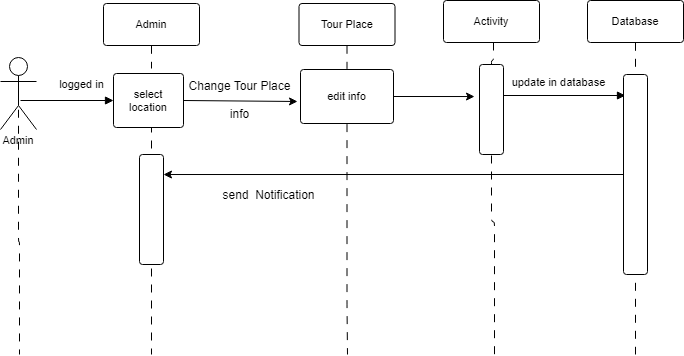

The diagram above was exported from draw.io. Its source (the exported page's mxGraphModel, read from the mxfile embedded in the PNG):
<mxGraphModel dx="868" dy="407" grid="1" gridSize="10" guides="1" tooltips="1" connect="1" arrows="1" fold="1" page="1" pageScale="1" pageWidth="850" pageHeight="1100" math="0" shadow="0">
  <root>
    <mxCell id="0" />
    <mxCell id="1" parent="0" />
    <UserObject label="logged in" lucidchartObjectId="BQatiKH2iUAZ" id="yXUn3SpuX104vkGJznNw-1">
      <mxCell style="html=1;whiteSpace=wrap;strokeColor=none;fillColor=none;whiteSpace=wrap;fontSize=11;fontColor=#000000;spacing=0;strokeOpacity=100;rounded=1;absoluteArcSize=1;arcSize=6;" vertex="1" zOrder="2" parent="1">
        <mxGeometry x="170" y="205" width="137" height="29" as="geometry" />
      </mxCell>
    </UserObject>
    <UserObject label="Admin" lucidchartObjectId="BQateymwX7bK" id="yXUn3SpuX104vkGJznNw-2">
      <mxCell style="html=1;whiteSpace=wrap;;whiteSpace=wrap;fontSize=11;fontColor=#000000;spacing=3;strokeOpacity=100;fillOpacity=100;rounded=1;absoluteArcSize=1;arcSize=6;fillColor=#ffffff;" vertex="1" zOrder="3" parent="1">
        <mxGeometry x="260" y="139" width="96" height="42" as="geometry" />
      </mxCell>
    </UserObject>
    <UserObject label="Database" lucidchartObjectId="BQaty1ooxwkq" id="yXUn3SpuX104vkGJznNw-3">
      <mxCell style="html=1;whiteSpace=wrap;;whiteSpace=wrap;fontSize=11;fontColor=#000000;spacing=3;strokeOpacity=100;fillOpacity=100;rounded=1;absoluteArcSize=1;arcSize=6;fillColor=#ffffff;" vertex="1" zOrder="4" parent="1">
        <mxGeometry x="744" y="136" width="96" height="42" as="geometry" />
      </mxCell>
    </UserObject>
    <UserObject label="Tour Place" lucidchartObjectId="BQatAc4LXH._" id="yXUn3SpuX104vkGJznNw-4">
      <mxCell style="html=1;whiteSpace=wrap;;whiteSpace=wrap;fontSize=11;fontColor=#000000;spacing=3;strokeOpacity=100;fillOpacity=100;rounded=1;absoluteArcSize=1;arcSize=6;fillColor=#ffffff;" vertex="1" zOrder="6" parent="1">
        <mxGeometry x="455.5" y="139" width="96" height="42" as="geometry" />
      </mxCell>
    </UserObject>
    <UserObject label="" lucidchartObjectId="BQatYsqP9_xD" id="yXUn3SpuX104vkGJznNw-5">
      <mxCell style="html=1;jettySize=18;whiteSpace=wrap;fontSize=11;strokeOpacity=100;rounded=0;startArrow=none;;endArrow=block;endFill=1;;entryX=0.083;entryY=0.105;entryDx=0;entryDy=0;entryPerimeter=0;" edge="1" parent="1" target="yXUn3SpuX104vkGJznNw-17">
        <mxGeometry width="100" height="100" relative="1" as="geometry">
          <Array as="points" />
          <mxPoint x="776" y="234" as="targetPoint" />
          <mxPoint x="656" y="231" as="sourcePoint" />
        </mxGeometry>
      </mxCell>
    </UserObject>
    <mxCell id="yXUn3SpuX104vkGJznNw-6" value="update in database" style="text;html=1;resizable=0;labelBackgroundColor=#ffffff;align=center;verticalAlign=middle;fontColor=#000000;;fontSize=11;" vertex="1" parent="yXUn3SpuX104vkGJznNw-5">
      <mxGeometry relative="1" as="geometry">
        <mxPoint x="-4.59" y="-13.01" as="offset" />
      </mxGeometry>
    </mxCell>
    <UserObject label="" lucidchartObjectId="BQat5L7.bYkt" id="yXUn3SpuX104vkGJznNw-7">
      <mxCell style="html=1;jettySize=18;whiteSpace=wrap;fontSize=11;strokeOpacity=100;dashed=1;dashPattern=8 8;rounded=1;arcSize=10;edgeStyle=orthogonalEdgeStyle;startArrow=none;;endArrow=none;;" edge="1" parent="1">
        <mxGeometry width="100" height="100" relative="1" as="geometry">
          <Array as="points" />
          <mxPoint x="308" y="260" as="sourcePoint" />
          <mxPoint x="308" y="490" as="targetPoint" />
        </mxGeometry>
      </mxCell>
    </UserObject>
    <UserObject label="" lucidchartObjectId="BQategqZ~9TB" id="yXUn3SpuX104vkGJznNw-8">
      <mxCell style="html=1;whiteSpace=wrap;;whiteSpace=wrap;fontSize=11;spacing=0;strokeOpacity=100;fillOpacity=100;rounded=1;absoluteArcSize=1;arcSize=6;fillColor=#ffffff;" vertex="1" zOrder="16" parent="1">
        <mxGeometry x="296" y="290" width="24" height="110" as="geometry" />
      </mxCell>
    </UserObject>
    <UserObject label="" lucidchartObjectId="BQatzb.U8~9F" id="yXUn3SpuX104vkGJznNw-9">
      <mxCell style="html=1;jettySize=18;whiteSpace=wrap;fontSize=11;strokeOpacity=100;dashed=1;dashPattern=8 8;rounded=1;arcSize=10;edgeStyle=orthogonalEdgeStyle;startArrow=none;;endArrow=none;;exitX=0.5;exitY=1.011111111111111;exitPerimeter=0;" edge="1" parent="1" source="yXUn3SpuX104vkGJznNw-18">
        <mxGeometry width="100" height="100" relative="1" as="geometry">
          <Array as="points">
            <mxPoint x="504" y="439" />
          </Array>
          <mxPoint x="504" y="490" as="targetPoint" />
        </mxGeometry>
      </mxCell>
    </UserObject>
    <UserObject label="" lucidchartObjectId="BQatsLzk2A6c" id="yXUn3SpuX104vkGJznNw-10">
      <mxCell style="html=1;jettySize=18;whiteSpace=wrap;fontSize=11;strokeOpacity=100;dashed=1;dashPattern=8 8;rounded=1;arcSize=10;edgeStyle=orthogonalEdgeStyle;startArrow=none;;endArrow=none;;exitX=0.5;exitY=1.0071428571428571;exitPerimeter=0;" edge="1" parent="1" source="yXUn3SpuX104vkGJznNw-3">
        <mxGeometry width="100" height="100" relative="1" as="geometry">
          <Array as="points" />
          <mxPoint x="792" y="490" as="targetPoint" />
        </mxGeometry>
      </mxCell>
    </UserObject>
    <UserObject label="Admin" lucidchartObjectId="BQat7Q~5wfcj" id="yXUn3SpuX104vkGJznNw-11">
      <mxCell style="html=1;whiteSpace=wrap;shape=umlActor;labelPosition=center;verticalLabelPosition=bottom;verticalAlign=top;whiteSpace=nowrap;whiteSpace=wrap;fontSize=11;fontColor=#000000;spacing=0;strokeOpacity=100;rounded=1;absoluteArcSize=1;arcSize=6;" vertex="1" zOrder="24" parent="1">
        <mxGeometry x="157" y="193" width="36" height="72" as="geometry" />
      </mxCell>
    </UserObject>
    <UserObject label="" lucidchartObjectId="BQatMcQggi6l" id="yXUn3SpuX104vkGJznNw-12">
      <mxCell style="html=1;jettySize=18;whiteSpace=wrap;fontSize=11;rounded=0;startArrow=none;;endArrow=block;endFill=1;;" edge="1" parent="1">
        <mxGeometry width="100" height="100" relative="1" as="geometry">
          <Array as="points" />
          <mxPoint x="270" y="236" as="targetPoint" />
          <mxPoint x="177" y="236" as="sourcePoint" />
        </mxGeometry>
      </mxCell>
    </UserObject>
    <UserObject label="" lucidchartObjectId="BQatt-anQVDa" id="yXUn3SpuX104vkGJznNw-13">
      <mxCell style="html=1;jettySize=18;whiteSpace=wrap;fontSize=11;strokeOpacity=100;dashed=1;dashPattern=8 8;rounded=1;arcSize=10;edgeStyle=orthogonalEdgeStyle;startArrow=none;;endArrow=none;;exitX=0.5;exitY=0.5037117593940021;exitPerimeter=0;" edge="1" parent="1" source="yXUn3SpuX104vkGJznNw-11">
        <mxGeometry width="100" height="100" relative="1" as="geometry">
          <Array as="points" />
          <mxPoint x="176" y="490" as="targetPoint" />
        </mxGeometry>
      </mxCell>
    </UserObject>
    <UserObject label="" lucidchartObjectId="BQatjMNZRox6" id="yXUn3SpuX104vkGJznNw-14">
      <mxCell style="html=1;jettySize=18;whiteSpace=wrap;fontSize=11;strokeOpacity=100;dashed=1;dashPattern=8 8;rounded=1;arcSize=10;edgeStyle=orthogonalEdgeStyle;startArrow=none;;endArrow=none;;exitX=0.5;exitY=1.0071428571428571;exitPerimeter=0;" edge="1" parent="1" source="yXUn3SpuX104vkGJznNw-2">
        <mxGeometry width="100" height="100" relative="1" as="geometry">
          <Array as="points" />
          <mxPoint x="308" y="204" as="targetPoint" />
        </mxGeometry>
      </mxCell>
    </UserObject>
    <UserObject label="" lucidchartObjectId="BQatj0TJEoQ2" id="yXUn3SpuX104vkGJznNw-15">
      <mxCell style="html=1;jettySize=18;whiteSpace=wrap;fontSize=11;strokeOpacity=100;dashed=1;dashPattern=8 8;rounded=0;startArrow=none;;endArrow=none;;exitX=0.5;exitY=1.0071428571428571;exitPerimeter=0;entryX=0.5;entryY=-0.01111111111111119;entryPerimeter=0;" edge="1" parent="1" source="yXUn3SpuX104vkGJznNw-4" target="yXUn3SpuX104vkGJznNw-18">
        <mxGeometry width="100" height="100" relative="1" as="geometry">
          <Array as="points" />
        </mxGeometry>
      </mxCell>
    </UserObject>
    <mxCell id="yXUn3SpuX104vkGJznNw-16" style="edgeStyle=orthogonalEdgeStyle;rounded=0;orthogonalLoop=1;jettySize=auto;html=1;exitX=0;exitY=0.5;exitDx=0;exitDy=0;fontSize=12;entryX=1;entryY=0.182;entryDx=0;entryDy=0;entryPerimeter=0;" edge="1" parent="1" source="yXUn3SpuX104vkGJznNw-17" target="yXUn3SpuX104vkGJznNw-8">
      <mxGeometry relative="1" as="geometry">
        <mxPoint x="180" y="310" as="targetPoint" />
      </mxGeometry>
    </mxCell>
    <UserObject label="" lucidchartObjectId="BQatfhDhC_-w" id="yXUn3SpuX104vkGJznNw-17">
      <mxCell style="html=1;whiteSpace=wrap;;whiteSpace=wrap;fontSize=11;spacing=0;strokeOpacity=100;fillOpacity=100;rounded=1;absoluteArcSize=1;arcSize=6;fillColor=#ffffff;" vertex="1" zOrder="37" parent="1">
        <mxGeometry x="780" y="210" width="24" height="200" as="geometry" />
      </mxCell>
    </UserObject>
    <mxCell id="yXUn3SpuX104vkGJznNw-18" value="edit info" style="html=1;whiteSpace=wrap;whiteSpace=wrap;fontSize=11;fontColor=#000000;whiteSpace=wrap;spacing=0;strokeOpacity=100;rounded=1;absoluteArcSize=1;arcSize=6;" vertex="1" zOrder="43" parent="1">
      <mxGeometry x="457" y="205" width="93" height="54" as="geometry" />
    </mxCell>
    <mxCell id="yXUn3SpuX104vkGJznNw-20" value="Change&amp;nbsp;Tour Place&lt;br&gt;&lt;br&gt;info" style="text;html=1;align=center;verticalAlign=middle;resizable=0;points=[];autosize=1;fontSize=12;" vertex="1" parent="1">
      <mxGeometry x="335.5" y="210" width="120" height="50" as="geometry" />
    </mxCell>
    <mxCell id="yXUn3SpuX104vkGJznNw-21" value="send&amp;nbsp; Notification" style="text;html=1;align=center;verticalAlign=middle;resizable=0;points=[];autosize=1;fontSize=12;" vertex="1" parent="1">
      <mxGeometry x="370" y="320" width="110" height="20" as="geometry" />
    </mxCell>
    <mxCell id="yXUn3SpuX104vkGJznNw-22" value="" style="endArrow=classic;html=1;exitX=1;exitY=0.5;exitDx=0;exitDy=0;" edge="1" parent="1" source="yXUn3SpuX104vkGJznNw-31">
      <mxGeometry width="50" height="50" relative="1" as="geometry">
        <mxPoint x="327" y="237.082" as="sourcePoint" />
        <mxPoint x="454" y="237" as="targetPoint" />
      </mxGeometry>
    </mxCell>
    <UserObject label="Activity" lucidchartObjectId="BQateymwX7bK" id="yXUn3SpuX104vkGJznNw-23">
      <mxCell style="html=1;whiteSpace=wrap;;whiteSpace=wrap;fontSize=11;fontColor=#000000;spacing=3;strokeOpacity=100;fillOpacity=100;rounded=1;absoluteArcSize=1;arcSize=6;fillColor=#ffffff;" vertex="1" zOrder="3" parent="1">
        <mxGeometry x="600" y="136" width="96" height="42" as="geometry" />
      </mxCell>
    </UserObject>
    <UserObject label="" lucidchartObjectId="BQatzb.U8~9F" id="yXUn3SpuX104vkGJznNw-26">
      <mxCell style="html=1;jettySize=18;whiteSpace=wrap;fontSize=11;strokeOpacity=100;dashed=1;dashPattern=8 8;rounded=1;arcSize=10;edgeStyle=orthogonalEdgeStyle;startArrow=none;;endArrow=none;;exitX=0.5;exitY=1.011111111111111;exitPerimeter=0;" edge="1" parent="1" source="yXUn3SpuX104vkGJznNw-27">
        <mxGeometry width="100" height="100" relative="1" as="geometry">
          <Array as="points">
            <mxPoint x="650.5" y="357.4" />
          </Array>
          <mxPoint x="651" y="490" as="targetPoint" />
          <mxPoint x="650" y="178.00000000000003" as="sourcePoint" />
        </mxGeometry>
      </mxCell>
    </UserObject>
    <UserObject label="" lucidchartObjectId="BQatfhDhC_-w" id="yXUn3SpuX104vkGJznNw-27">
      <mxCell style="html=1;whiteSpace=wrap;;whiteSpace=wrap;fontSize=11;spacing=0;strokeOpacity=100;fillOpacity=100;rounded=1;absoluteArcSize=1;arcSize=6;fillColor=#ffffff;" vertex="1" zOrder="37" parent="1">
        <mxGeometry x="636" y="200" width="24" height="90" as="geometry" />
      </mxCell>
    </UserObject>
    <UserObject label="" lucidchartObjectId="BQatzb.U8~9F" id="yXUn3SpuX104vkGJznNw-28">
      <mxCell style="html=1;jettySize=18;whiteSpace=wrap;fontSize=11;strokeOpacity=100;dashed=1;dashPattern=8 8;rounded=1;arcSize=10;edgeStyle=orthogonalEdgeStyle;startArrow=none;;endArrow=none;;exitX=0.5;exitY=1.011111111111111;exitPerimeter=0;" edge="1" parent="1" target="yXUn3SpuX104vkGJznNw-27">
        <mxGeometry width="100" height="100" relative="1" as="geometry">
          <Array as="points" />
          <mxPoint x="651" y="490" as="targetPoint" />
          <mxPoint x="650" y="178" as="sourcePoint" />
        </mxGeometry>
      </mxCell>
    </UserObject>
    <mxCell id="yXUn3SpuX104vkGJznNw-30" value="" style="endArrow=classic;html=1;exitX=1;exitY=0.5;exitDx=0;exitDy=0;entryX=-0.208;entryY=0.356;entryDx=0;entryDy=0;entryPerimeter=0;" edge="1" parent="1" source="yXUn3SpuX104vkGJznNw-18" target="yXUn3SpuX104vkGJznNw-27">
      <mxGeometry width="50" height="50" relative="1" as="geometry">
        <mxPoint x="400" y="210" as="sourcePoint" />
        <mxPoint x="450" y="160" as="targetPoint" />
      </mxGeometry>
    </mxCell>
    <mxCell id="yXUn3SpuX104vkGJznNw-31" value="select&lt;br&gt;location" style="html=1;whiteSpace=wrap;whiteSpace=wrap;fontSize=11;fontColor=#000000;whiteSpace=wrap;spacing=0;strokeOpacity=100;rounded=1;absoluteArcSize=1;arcSize=6;" vertex="1" zOrder="43" parent="1">
      <mxGeometry x="270" y="209" width="70" height="54" as="geometry" />
    </mxCell>
  </root>
</mxGraphModel>